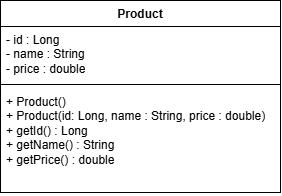

The diagram above was exported from draw.io. Its source (the exported page's mxGraphModel, read from the mxfile embedded in the PNG):
<mxGraphModel dx="860" dy="529" grid="1" gridSize="10" guides="1" tooltips="1" connect="1" arrows="1" fold="1" page="1" pageScale="1" pageWidth="827" pageHeight="1169" math="0" shadow="0">
  <root>
    <mxCell id="0" />
    <mxCell id="1" parent="0" />
    <mxCell id="OFM3c3-Y_UCVMhbLU2OD-1" parent="1" style="swimlane;fontStyle=1;align=center;verticalAlign=top;childLayout=stackLayout;horizontal=1;startSize=26;horizontalStack=0;resizeParent=1;resizeParentMax=0;resizeLast=0;collapsible=1;marginBottom=0;whiteSpace=wrap;html=1;" value="Product&lt;div&gt;&lt;br&gt;&lt;/div&gt;" vertex="1">
      <mxGeometry height="192" width="280" x="290" y="100" as="geometry" />
    </mxCell>
    <mxCell id="OFM3c3-Y_UCVMhbLU2OD-2" parent="OFM3c3-Y_UCVMhbLU2OD-1" style="text;strokeColor=none;fillColor=none;align=left;verticalAlign=top;spacingLeft=4;spacingRight=4;overflow=hidden;rotatable=0;points=[[0,0.5],[1,0.5]];portConstraint=eastwest;whiteSpace=wrap;html=1;" value="- id : Long&lt;div&gt;- name : String&lt;/div&gt;&lt;div&gt;- price : double&lt;/div&gt;" vertex="1">
      <mxGeometry height="54" width="280" y="26" as="geometry" />
    </mxCell>
    <mxCell id="OFM3c3-Y_UCVMhbLU2OD-3" parent="OFM3c3-Y_UCVMhbLU2OD-1" style="line;strokeWidth=1;fillColor=none;align=left;verticalAlign=middle;spacingTop=-1;spacingLeft=3;spacingRight=3;rotatable=0;labelPosition=right;points=[];portConstraint=eastwest;strokeColor=inherit;labelPerimeter=1;" value="" vertex="1">
      <mxGeometry height="8" width="280" y="80" as="geometry" />
    </mxCell>
    <mxCell id="OFM3c3-Y_UCVMhbLU2OD-4" parent="OFM3c3-Y_UCVMhbLU2OD-1" style="text;strokeColor=none;fillColor=none;align=left;verticalAlign=top;spacingLeft=4;spacingRight=4;overflow=hidden;rotatable=0;points=[[0,0.5],[1,0.5]];portConstraint=eastwest;whiteSpace=wrap;html=1;" value="+ Product()&lt;div&gt;+ Product(id: Long, name : String, price : double)&lt;/div&gt;&lt;div&gt;+ getId() : Long&lt;/div&gt;&lt;div&gt;+ getName() : String&lt;/div&gt;&lt;div&gt;+ getPrice() : double&amp;nbsp;&lt;br&gt;&lt;div&gt;&lt;br&gt;&lt;/div&gt;&lt;/div&gt;" vertex="1">
      <mxGeometry height="104" width="280" y="88" as="geometry" />
    </mxCell>
  </root>
</mxGraphModel>